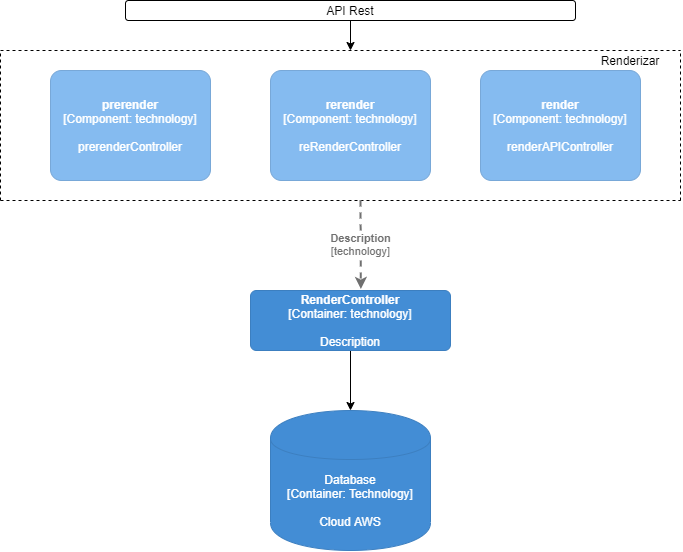

The diagram above was exported from draw.io. Its source (the exported page's mxGraphModel, read from the mxfile embedded in the PNG):
<mxGraphModel dx="1483" dy="781" grid="1" gridSize="10" guides="1" tooltips="1" connect="1" arrows="1" fold="1" page="1" pageScale="1" pageWidth="827" pageHeight="1169" math="0" shadow="0">
  <root>
    <mxCell id="0" />
    <mxCell id="1" parent="0" />
    <object placeholders="1" c4Type="Database" c4Technology="Technology" c4Description="Cloud AWS" label="%c4Type%&lt;div&gt;[Container:&amp;nbsp;%c4Technology%]&lt;/div&gt;&lt;br&gt;&lt;div&gt;%c4Description%&lt;/div&gt;" id="c87j5D-OYe0dgYCiSlgF-1">
      <mxCell style="shape=cylinder;whiteSpace=wrap;html=1;boundedLbl=1;rounded=0;labelBackgroundColor=none;fillColor=#438DD5;fontSize=12;fontColor=#ffffff;align=center;strokeColor=#3C7FC0;metaEdit=1;points=[[0.5,0,0],[1,0.25,0],[1,0.5,0],[1,0.75,0],[0.5,1,0],[0,0.75,0],[0,0.5,0],[0,0.25,0]];metaData={&quot;c4Type&quot;:{&quot;editable&quot;:false}};" vertex="1" parent="1">
        <mxGeometry x="370" y="560" width="160" height="140" as="geometry" />
      </mxCell>
    </object>
    <object placeholders="1" c4Name="rerender" c4Type="Component" c4Technology="technology" c4Description="reRenderController" label="&lt;b&gt;%c4Name%&lt;/b&gt;&lt;div&gt;[%c4Type%: %c4Technology%]&lt;/div&gt;&lt;br&gt;&lt;div&gt;%c4Description%&lt;/div&gt;" id="c87j5D-OYe0dgYCiSlgF-2">
      <mxCell style="rounded=1;whiteSpace=wrap;html=1;labelBackgroundColor=none;fillColor=#85BBF0;fontColor=#ffffff;align=center;arcSize=10;strokeColor=#78A8D8;metaEdit=1;metaData={&quot;c4Type&quot;:{&quot;editable&quot;:false}};points=[[0.25,0,0],[0.5,0,0],[0.75,0,0],[1,0.25,0],[1,0.5,0],[1,0.75,0],[0.75,1,0],[0.5,1,0],[0.25,1,0],[0,0.75,0],[0,0.5,0],[0,0.25,0]];" vertex="1" parent="1">
        <mxGeometry x="370" y="220" width="160" height="110.00000000000001" as="geometry" />
      </mxCell>
    </object>
    <object placeholders="1" c4Name="prerender" c4Type="Component" c4Technology="technology" c4Description="prerenderController" label="&lt;b&gt;%c4Name%&lt;/b&gt;&lt;div&gt;[%c4Type%: %c4Technology%]&lt;/div&gt;&lt;br&gt;&lt;div&gt;%c4Description%&lt;/div&gt;" id="c87j5D-OYe0dgYCiSlgF-3">
      <mxCell style="rounded=1;whiteSpace=wrap;html=1;labelBackgroundColor=none;fillColor=#85BBF0;fontColor=#ffffff;align=center;arcSize=10;strokeColor=#78A8D8;metaEdit=1;metaData={&quot;c4Type&quot;:{&quot;editable&quot;:false}};points=[[0.25,0,0],[0.5,0,0],[0.75,0,0],[1,0.25,0],[1,0.5,0],[1,0.75,0],[0.75,1,0],[0.5,1,0],[0.25,1,0],[0,0.75,0],[0,0.5,0],[0,0.25,0]];" vertex="1" parent="1">
        <mxGeometry x="150" y="220" width="160" height="110.00000000000001" as="geometry" />
      </mxCell>
    </object>
    <object placeholders="1" c4Name="render" c4Type="Component" c4Technology="technology" c4Description="renderAPIController" label="&lt;b&gt;%c4Name%&lt;/b&gt;&lt;div&gt;[%c4Type%: %c4Technology%]&lt;/div&gt;&lt;br&gt;&lt;div&gt;%c4Description%&lt;/div&gt;" id="c87j5D-OYe0dgYCiSlgF-4">
      <mxCell style="rounded=1;whiteSpace=wrap;html=1;labelBackgroundColor=none;fillColor=#85BBF0;fontColor=#ffffff;align=center;arcSize=10;strokeColor=#78A8D8;metaEdit=1;metaData={&quot;c4Type&quot;:{&quot;editable&quot;:false}};points=[[0.25,0,0],[0.5,0,0],[0.75,0,0],[1,0.25,0],[1,0.5,0],[1,0.75,0],[0.75,1,0],[0.5,1,0],[0.25,1,0],[0,0.75,0],[0,0.5,0],[0,0.25,0]];" vertex="1" parent="1">
        <mxGeometry x="580" y="220" width="160" height="110.00000000000001" as="geometry" />
      </mxCell>
    </object>
    <mxCell id="c87j5D-OYe0dgYCiSlgF-6" style="edgeStyle=orthogonalEdgeStyle;rounded=0;orthogonalLoop=1;jettySize=auto;html=1;" edge="1" parent="1" source="c87j5D-OYe0dgYCiSlgF-5" target="c87j5D-OYe0dgYCiSlgF-1">
      <mxGeometry relative="1" as="geometry" />
    </mxCell>
    <object placeholders="1" c4Name="RenderController" c4Type="Container" c4Technology="technology" c4Description="Description" label="&lt;b&gt;%c4Name%&lt;/b&gt;&lt;div&gt;[%c4Type%: %c4Technology%]&lt;/div&gt;&lt;br&gt;&lt;div&gt;%c4Description%&lt;/div&gt;" id="c87j5D-OYe0dgYCiSlgF-5">
      <mxCell style="rounded=1;whiteSpace=wrap;html=1;labelBackgroundColor=none;fillColor=#438DD5;fontColor=#ffffff;align=center;arcSize=10;strokeColor=#3C7FC0;metaEdit=1;metaData={&quot;c4Type&quot;:{&quot;editable&quot;:false}};points=[[0.25,0,0],[0.5,0,0],[0.75,0,0],[1,0.25,0],[1,0.5,0],[1,0.75,0],[0.75,1,0],[0.5,1,0],[0.25,1,0],[0,0.75,0],[0,0.5,0],[0,0.25,0]];" vertex="1" parent="1">
        <mxGeometry x="350" y="440" width="200" height="60" as="geometry" />
      </mxCell>
    </object>
    <mxCell id="c87j5D-OYe0dgYCiSlgF-7" value="" style="endArrow=none;dashed=1;html=1;" edge="1" parent="1">
      <mxGeometry width="50" height="50" relative="1" as="geometry">
        <mxPoint x="100" y="350" as="sourcePoint" />
        <mxPoint x="100" y="200" as="targetPoint" />
      </mxGeometry>
    </mxCell>
    <mxCell id="c87j5D-OYe0dgYCiSlgF-8" value="" style="endArrow=none;dashed=1;html=1;" edge="1" parent="1">
      <mxGeometry width="50" height="50" relative="1" as="geometry">
        <mxPoint x="780" y="350" as="sourcePoint" />
        <mxPoint x="780" y="200" as="targetPoint" />
      </mxGeometry>
    </mxCell>
    <mxCell id="c87j5D-OYe0dgYCiSlgF-9" value="" style="endArrow=none;dashed=1;html=1;" edge="1" parent="1">
      <mxGeometry width="50" height="50" relative="1" as="geometry">
        <mxPoint x="100" y="200" as="sourcePoint" />
        <mxPoint x="780" y="200" as="targetPoint" />
      </mxGeometry>
    </mxCell>
    <mxCell id="c87j5D-OYe0dgYCiSlgF-10" value="" style="endArrow=none;dashed=1;html=1;" edge="1" parent="1">
      <mxGeometry width="50" height="50" relative="1" as="geometry">
        <mxPoint x="100" y="350" as="sourcePoint" />
        <mxPoint x="780" y="350" as="targetPoint" />
      </mxGeometry>
    </mxCell>
    <mxCell id="c87j5D-OYe0dgYCiSlgF-17" style="edgeStyle=orthogonalEdgeStyle;rounded=0;orthogonalLoop=1;jettySize=auto;html=1;" edge="1" parent="1" source="c87j5D-OYe0dgYCiSlgF-11">
      <mxGeometry relative="1" as="geometry">
        <mxPoint x="450" y="200" as="targetPoint" />
      </mxGeometry>
    </mxCell>
    <mxCell id="c87j5D-OYe0dgYCiSlgF-11" value="API Rest" style="rounded=1;whiteSpace=wrap;html=1;" vertex="1" parent="1">
      <mxGeometry x="225" y="150" width="450" height="20" as="geometry" />
    </mxCell>
    <mxCell id="c87j5D-OYe0dgYCiSlgF-13" style="edgeStyle=orthogonalEdgeStyle;rounded=0;orthogonalLoop=1;jettySize=auto;html=1;exitX=0.5;exitY=1;exitDx=0;exitDy=0;" edge="1" parent="1" source="c87j5D-OYe0dgYCiSlgF-11" target="c87j5D-OYe0dgYCiSlgF-11">
      <mxGeometry relative="1" as="geometry" />
    </mxCell>
    <object placeholders="1" c4Type="Relationship" c4Technology="technology" c4Description="Description" label="&lt;div style=&quot;text-align: left&quot;&gt;&lt;div style=&quot;text-align: center&quot;&gt;&lt;b&gt;%c4Description%&lt;/b&gt;&lt;/div&gt;&lt;div style=&quot;text-align: center&quot;&gt;[%c4Technology%]&lt;/div&gt;&lt;/div&gt;" id="c87j5D-OYe0dgYCiSlgF-15">
      <mxCell style="edgeStyle=none;rounded=0;html=1;jettySize=auto;orthogonalLoop=1;strokeColor=#707070;strokeWidth=2;fontColor=#707070;jumpStyle=none;dashed=1;metaEdit=1;metaData={&quot;c4Type&quot;:{&quot;editable&quot;:false}};entryX=0.552;entryY=-0.025;entryDx=0;entryDy=0;entryPerimeter=0;" edge="1" parent="1" target="c87j5D-OYe0dgYCiSlgF-5">
        <mxGeometry width="160" relative="1" as="geometry">
          <mxPoint x="460" y="350" as="sourcePoint" />
          <mxPoint x="480" y="420" as="targetPoint" />
        </mxGeometry>
      </mxCell>
    </object>
    <mxCell id="c87j5D-OYe0dgYCiSlgF-16" value="Renderizar" style="text;html=1;strokeColor=none;fillColor=none;align=center;verticalAlign=middle;whiteSpace=wrap;rounded=0;" vertex="1" parent="1">
      <mxGeometry x="710" y="200" width="40" height="20" as="geometry" />
    </mxCell>
  </root>
</mxGraphModel>